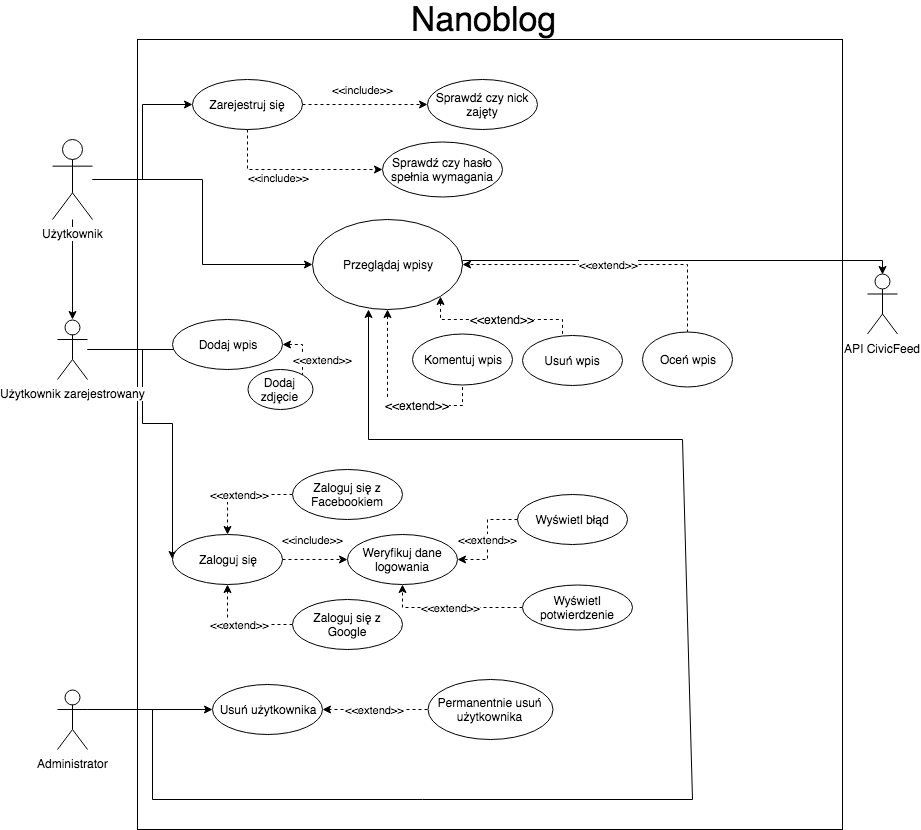

The diagram above was exported from draw.io. Its source (the exported page's mxGraphModel, read from the mxfile embedded in the PNG):
<mxGraphModel dx="2007" dy="696" grid="1" gridSize="10" guides="1" tooltips="1" connect="1" arrows="1" fold="1" page="1" pageScale="1" pageWidth="850" pageHeight="1100" math="0" shadow="0">
  <root>
    <mxCell id="0" />
    <mxCell id="1" parent="0" />
    <mxCell id="nzMfja07I44BbGAReqYS-3" value="" style="whiteSpace=wrap;html=1;" parent="1" vertex="1">
      <mxGeometry x="105" y="90" width="705" height="790" as="geometry" />
    </mxCell>
    <mxCell id="nzMfja07I44BbGAReqYS-5" value="&lt;font style=&quot;font-size: 34px&quot;&gt;Nanoblog&lt;/font&gt;" style="text;html=1;strokeColor=none;fillColor=none;align=center;verticalAlign=middle;whiteSpace=wrap;rounded=0;" parent="1" vertex="1">
      <mxGeometry x="430" y="60" width="40" height="20" as="geometry" />
    </mxCell>
    <mxCell id="EZ1TuJP0gbrVCj4xaB0e-4" value="Zarejestruj się&lt;br&gt;" style="ellipse;whiteSpace=wrap;html=1;" parent="1" vertex="1">
      <mxGeometry x="160" y="130" width="110" height="50" as="geometry" />
    </mxCell>
    <mxCell id="ABBuq6c4mVTtSCDSmEIl-11" style="edgeStyle=orthogonalEdgeStyle;rounded=0;orthogonalLoop=1;jettySize=auto;html=1;entryX=0;entryY=0.5;entryDx=0;entryDy=0;" parent="1" source="nzMfja07I44BbGAReqYS-6" target="EZ1TuJP0gbrVCj4xaB0e-4" edge="1">
      <mxGeometry relative="1" as="geometry" />
    </mxCell>
    <mxCell id="EZ1TuJP0gbrVCj4xaB0e-7" value="" style="edgeStyle=orthogonalEdgeStyle;rounded=0;orthogonalLoop=1;jettySize=auto;html=1;" parent="1" source="nzMfja07I44BbGAReqYS-6" target="EZ1TuJP0gbrVCj4xaB0e-6" edge="1">
      <mxGeometry relative="1" as="geometry" />
    </mxCell>
    <mxCell id="ABBuq6c4mVTtSCDSmEIl-23" style="edgeStyle=orthogonalEdgeStyle;rounded=0;orthogonalLoop=1;jettySize=auto;html=1;entryX=0.5;entryY=1;entryDx=0;entryDy=0;" parent="1" source="nzMfja07I44BbGAReqYS-6" target="nzMfja07I44BbGAReqYS-10" edge="1">
      <mxGeometry relative="1" as="geometry" />
    </mxCell>
    <mxCell id="nzMfja07I44BbGAReqYS-6" value="Użytkownik" style="shape=umlActor;verticalLabelPosition=bottom;labelBackgroundColor=#ffffff;verticalAlign=top;html=1;outlineConnect=0;" parent="1" vertex="1">
      <mxGeometry x="20" y="190" width="40" height="80" as="geometry" />
    </mxCell>
    <mxCell id="EZ1TuJP0gbrVCj4xaB0e-12" style="edgeStyle=orthogonalEdgeStyle;rounded=0;orthogonalLoop=1;jettySize=auto;html=1;entryX=0;entryY=0.5;entryDx=0;entryDy=0;" parent="1" source="EZ1TuJP0gbrVCj4xaB0e-6" target="EZ1TuJP0gbrVCj4xaB0e-10" edge="1">
      <mxGeometry relative="1" as="geometry">
        <Array as="points">
          <mxPoint x="110" y="400" />
          <mxPoint x="110" y="474" />
        </Array>
      </mxGeometry>
    </mxCell>
    <mxCell id="ABBuq6c4mVTtSCDSmEIl-22" style="edgeStyle=orthogonalEdgeStyle;rounded=0;orthogonalLoop=1;jettySize=auto;html=1;entryX=0;entryY=0.5;entryDx=0;entryDy=0;" parent="1" source="EZ1TuJP0gbrVCj4xaB0e-6" target="ABBuq6c4mVTtSCDSmEIl-17" edge="1">
      <mxGeometry relative="1" as="geometry">
        <Array as="points">
          <mxPoint x="170" y="400" />
        </Array>
      </mxGeometry>
    </mxCell>
    <mxCell id="EZ1TuJP0gbrVCj4xaB0e-6" value="Użytkownik zarejestrowany" style="shape=umlActor;verticalLabelPosition=bottom;labelBackgroundColor=#ffffff;verticalAlign=top;html=1;outlineConnect=0;" parent="1" vertex="1">
      <mxGeometry x="25" y="370" width="30" height="60" as="geometry" />
    </mxCell>
    <mxCell id="nzMfja07I44BbGAReqYS-21" style="edgeStyle=orthogonalEdgeStyle;rounded=0;orthogonalLoop=1;jettySize=auto;html=1;exitX=0.5;exitY=0;exitDx=0;exitDy=0;entryX=0.5;entryY=0;entryDx=0;entryDy=0;entryPerimeter=0;" parent="1" source="nzMfja07I44BbGAReqYS-10" target="nzMfja07I44BbGAReqYS-18" edge="1">
      <mxGeometry relative="1" as="geometry">
        <Array as="points">
          <mxPoint x="430" y="311" />
          <mxPoint x="850" y="311" />
        </Array>
      </mxGeometry>
    </mxCell>
    <mxCell id="nzMfja07I44BbGAReqYS-10" value="Przeglądaj wpisy" style="ellipse;whiteSpace=wrap;html=1;direction=south;" parent="1" vertex="1">
      <mxGeometry x="280" y="270" width="150" height="90" as="geometry" />
    </mxCell>
    <mxCell id="ABBuq6c4mVTtSCDSmEIl-17" value="Dodaj wpis" style="ellipse;whiteSpace=wrap;html=1;" parent="1" vertex="1">
      <mxGeometry x="140" y="370" width="110" height="50" as="geometry" />
    </mxCell>
    <mxCell id="EZ1TuJP0gbrVCj4xaB0e-27" value="&amp;lt;&amp;lt;extend&amp;gt;&amp;gt;" style="edgeStyle=orthogonalEdgeStyle;rounded=0;orthogonalLoop=1;jettySize=auto;html=1;dashed=1;" parent="1" source="EZ1TuJP0gbrVCj4xaB0e-26" target="EZ1TuJP0gbrVCj4xaB0e-10" edge="1">
      <mxGeometry relative="1" as="geometry" />
    </mxCell>
    <mxCell id="EZ1TuJP0gbrVCj4xaB0e-10" value="Zaloguj się&lt;br&gt;" style="ellipse;whiteSpace=wrap;html=1;" parent="1" vertex="1">
      <mxGeometry x="140" y="585" width="110" height="50" as="geometry" />
    </mxCell>
    <mxCell id="EZ1TuJP0gbrVCj4xaB0e-26" value="Zaloguj się z Facebookiem" style="ellipse;whiteSpace=wrap;html=1;" parent="1" vertex="1">
      <mxGeometry x="260" y="520" width="110" height="50" as="geometry" />
    </mxCell>
    <mxCell id="ABBuq6c4mVTtSCDSmEIl-31" style="edgeStyle=orthogonalEdgeStyle;rounded=0;orthogonalLoop=1;jettySize=auto;html=1;exitX=1;exitY=0.5;exitDx=0;exitDy=0;dashed=1;startArrow=classic;startFill=1;endArrow=none;endFill=0;entryX=0.5;entryY=1;entryDx=0;entryDy=0;" parent="1" source="nzMfja07I44BbGAReqYS-10" target="ABBuq6c4mVTtSCDSmEIl-18" edge="1">
      <mxGeometry relative="1" as="geometry" />
    </mxCell>
    <mxCell id="nzMfja07I44BbGAReqYS-25" value="&amp;lt;&amp;lt;extend&amp;gt;&amp;gt;" style="text;html=1;resizable=0;points=[];align=center;verticalAlign=middle;labelBackgroundColor=#ffffff;" parent="ABBuq6c4mVTtSCDSmEIl-31" vertex="1" connectable="0">
      <mxGeometry x="-0.007" y="29" relative="1" as="geometry">
        <mxPoint as="offset" />
      </mxGeometry>
    </mxCell>
    <mxCell id="ABBuq6c4mVTtSCDSmEIl-18" value="Komentuj wpis" style="ellipse;whiteSpace=wrap;html=1;" parent="1" vertex="1">
      <mxGeometry x="380" y="384.5" width="100" height="51" as="geometry" />
    </mxCell>
    <mxCell id="ABBuq6c4mVTtSCDSmEIl-32" style="edgeStyle=orthogonalEdgeStyle;rounded=0;orthogonalLoop=1;jettySize=auto;html=1;dashed=1;startArrow=classic;startFill=1;endArrow=none;endFill=0;exitX=1;exitY=0;exitDx=0;exitDy=0;" parent="1" source="nzMfja07I44BbGAReqYS-10" target="ABBuq6c4mVTtSCDSmEIl-19" edge="1">
      <mxGeometry relative="1" as="geometry">
        <Array as="points">
          <mxPoint x="408" y="370" />
          <mxPoint x="530" y="370" />
          <mxPoint x="530" y="400" />
        </Array>
      </mxGeometry>
    </mxCell>
    <mxCell id="nzMfja07I44BbGAReqYS-24" value="&amp;lt;&amp;lt;extend&amp;gt;&amp;gt;" style="text;html=1;resizable=0;points=[];align=center;verticalAlign=middle;labelBackgroundColor=#ffffff;" parent="ABBuq6c4mVTtSCDSmEIl-32" vertex="1" connectable="0">
      <mxGeometry x="0.0454" y="1" relative="1" as="geometry">
        <mxPoint as="offset" />
      </mxGeometry>
    </mxCell>
    <mxCell id="ABBuq6c4mVTtSCDSmEIl-19" value="Usuń wpis" style="ellipse;whiteSpace=wrap;html=1;" parent="1" vertex="1">
      <mxGeometry x="490" y="385.5" width="100" height="50" as="geometry" />
    </mxCell>
    <mxCell id="EZ1TuJP0gbrVCj4xaB0e-17" value="&amp;lt;&amp;lt;include&amp;gt;&amp;gt;" style="edgeStyle=orthogonalEdgeStyle;rounded=0;orthogonalLoop=1;jettySize=auto;html=1;dashed=1;" parent="1" source="EZ1TuJP0gbrVCj4xaB0e-4" target="EZ1TuJP0gbrVCj4xaB0e-13" edge="1">
      <mxGeometry x="-0.04" y="15" relative="1" as="geometry">
        <mxPoint as="offset" />
      </mxGeometry>
    </mxCell>
    <mxCell id="EZ1TuJP0gbrVCj4xaB0e-13" value="Sprawdź czy nick zajęty&lt;br&gt;" style="ellipse;whiteSpace=wrap;html=1;" parent="1" vertex="1">
      <mxGeometry x="395" y="130" width="110" height="50" as="geometry" />
    </mxCell>
    <mxCell id="EZ1TuJP0gbrVCj4xaB0e-24" value="&amp;lt;&amp;lt;include&amp;gt;&amp;gt;" style="edgeStyle=orthogonalEdgeStyle;rounded=0;orthogonalLoop=1;jettySize=auto;html=1;dashed=1;" parent="1" source="EZ1TuJP0gbrVCj4xaB0e-4" target="EZ1TuJP0gbrVCj4xaB0e-18" edge="1">
      <mxGeometry x="-0.1907" y="-8" relative="1" as="geometry">
        <Array as="points">
          <mxPoint x="215" y="220" />
        </Array>
        <mxPoint as="offset" />
      </mxGeometry>
    </mxCell>
    <mxCell id="EZ1TuJP0gbrVCj4xaB0e-18" value="Sprawdź czy hasło spełnia wymagania" style="ellipse;whiteSpace=wrap;html=1;" parent="1" vertex="1">
      <mxGeometry x="350" y="192.5" width="120" height="55" as="geometry" />
    </mxCell>
    <mxCell id="nzMfja07I44BbGAReqYS-18" value="API CivicFeed" style="shape=umlActor;verticalLabelPosition=bottom;labelBackgroundColor=#ffffff;verticalAlign=top;html=1;outlineConnect=0;" parent="1" vertex="1">
      <mxGeometry x="835" y="324.5" width="30" height="60" as="geometry" />
    </mxCell>
    <mxCell id="nzMfja07I44BbGAReqYS-26" value="&amp;lt;&amp;lt;extend&amp;gt;&amp;gt;&lt;br&gt;" style="edgeStyle=orthogonalEdgeStyle;rounded=0;orthogonalLoop=1;jettySize=auto;html=1;exitX=0.5;exitY=0;exitDx=0;exitDy=0;entryX=0.5;entryY=0;entryDx=0;entryDy=0;dashed=1;" parent="1" source="nzMfja07I44BbGAReqYS-22" target="nzMfja07I44BbGAReqYS-10" edge="1">
      <mxGeometry relative="1" as="geometry" />
    </mxCell>
    <mxCell id="nzMfja07I44BbGAReqYS-22" value="Oceń wpis" style="ellipse;whiteSpace=wrap;html=1;" parent="1" vertex="1">
      <mxGeometry x="610" y="382.5" width="90" height="55" as="geometry" />
    </mxCell>
    <mxCell id="ABBuq6c4mVTtSCDSmEIl-36" value="&amp;lt;&amp;lt;extend&amp;gt;&amp;gt;" style="edgeStyle=orthogonalEdgeStyle;rounded=0;orthogonalLoop=1;jettySize=auto;html=1;dashed=1;startArrow=classic;startFill=1;endArrow=none;endFill=0;exitX=1;exitY=0.5;exitDx=0;exitDy=0;" parent="1" source="ABBuq6c4mVTtSCDSmEIl-17" target="ABBuq6c4mVTtSCDSmEIl-35" edge="1">
      <mxGeometry x="-0.5429" y="-25" relative="1" as="geometry">
        <mxPoint x="45" y="15" as="offset" />
      </mxGeometry>
    </mxCell>
    <mxCell id="ABBuq6c4mVTtSCDSmEIl-35" value="Dodaj zdjęcie" style="ellipse;whiteSpace=wrap;html=1;" parent="1" vertex="1">
      <mxGeometry x="215" y="420" width="65" height="40" as="geometry" />
    </mxCell>
    <mxCell id="EZ1TuJP0gbrVCj4xaB0e-29" value="&amp;lt;&amp;lt;extend&amp;gt;&amp;gt;" style="edgeStyle=orthogonalEdgeStyle;rounded=0;orthogonalLoop=1;jettySize=auto;html=1;dashed=1;" parent="1" source="EZ1TuJP0gbrVCj4xaB0e-28" target="EZ1TuJP0gbrVCj4xaB0e-10" edge="1">
      <mxGeometry relative="1" as="geometry" />
    </mxCell>
    <mxCell id="EZ1TuJP0gbrVCj4xaB0e-28" value="Zaloguj się z Google" style="ellipse;whiteSpace=wrap;html=1;" parent="1" vertex="1">
      <mxGeometry x="260" y="650" width="110" height="50" as="geometry" />
    </mxCell>
    <mxCell id="EZ1TuJP0gbrVCj4xaB0e-32" value="&amp;lt;&amp;lt;include&amp;gt;&amp;gt;" style="edgeStyle=orthogonalEdgeStyle;rounded=0;orthogonalLoop=1;jettySize=auto;html=1;dashed=1;" parent="1" source="EZ1TuJP0gbrVCj4xaB0e-10" target="EZ1TuJP0gbrVCj4xaB0e-31" edge="1">
      <mxGeometry x="-0.0769" y="20" relative="1" as="geometry">
        <mxPoint as="offset" />
      </mxGeometry>
    </mxCell>
    <mxCell id="EZ1TuJP0gbrVCj4xaB0e-34" value="&amp;lt;&amp;lt;extend&amp;gt;&amp;gt;" style="edgeStyle=orthogonalEdgeStyle;rounded=0;orthogonalLoop=1;jettySize=auto;html=1;dashed=1;" parent="1" source="EZ1TuJP0gbrVCj4xaB0e-33" target="EZ1TuJP0gbrVCj4xaB0e-31" edge="1">
      <mxGeometry relative="1" as="geometry" />
    </mxCell>
    <mxCell id="EZ1TuJP0gbrVCj4xaB0e-31" value="Weryfikuj dane logowania" style="ellipse;whiteSpace=wrap;html=1;" parent="1" vertex="1">
      <mxGeometry x="315" y="585" width="110" height="50" as="geometry" />
    </mxCell>
    <mxCell id="EZ1TuJP0gbrVCj4xaB0e-33" value="Wyświetl błąd" style="ellipse;whiteSpace=wrap;html=1;" parent="1" vertex="1">
      <mxGeometry x="485" y="545" width="110" height="50" as="geometry" />
    </mxCell>
    <mxCell id="EZ1TuJP0gbrVCj4xaB0e-38" value="&amp;lt;&amp;lt;extend&amp;gt;&amp;gt;" style="edgeStyle=orthogonalEdgeStyle;rounded=0;orthogonalLoop=1;jettySize=auto;html=1;entryX=0.5;entryY=1;entryDx=0;entryDy=0;dashed=1;" parent="1" source="EZ1TuJP0gbrVCj4xaB0e-35" target="EZ1TuJP0gbrVCj4xaB0e-31" edge="1">
      <mxGeometry relative="1" as="geometry" />
    </mxCell>
    <mxCell id="EZ1TuJP0gbrVCj4xaB0e-35" value="Wyświetl potwierdzenie" style="ellipse;whiteSpace=wrap;html=1;" parent="1" vertex="1">
      <mxGeometry x="490" y="635" width="110" height="45" as="geometry" />
    </mxCell>
    <mxCell id="Cc6JqC8PVxWu4nExk6QZ-7" value="Administrator" style="shape=umlActor;verticalLabelPosition=bottom;labelBackgroundColor=#ffffff;verticalAlign=top;html=1;outlineConnect=0;" parent="1" vertex="1">
      <mxGeometry x="25" y="740" width="30" height="60" as="geometry" />
    </mxCell>
    <mxCell id="Cc6JqC8PVxWu4nExk6QZ-8" value="Usuń użytkownika" style="ellipse;whiteSpace=wrap;html=1;" parent="1" vertex="1">
      <mxGeometry x="180" y="735" width="110" height="50" as="geometry" />
    </mxCell>
    <mxCell id="Cc6JqC8PVxWu4nExk6QZ-11" value="&amp;lt;&amp;lt;extend&amp;gt;&amp;gt;" style="edgeStyle=orthogonalEdgeStyle;rounded=0;orthogonalLoop=1;jettySize=auto;html=1;dashed=1;" parent="1" source="Cc6JqC8PVxWu4nExk6QZ-9" target="Cc6JqC8PVxWu4nExk6QZ-8" edge="1">
      <mxGeometry relative="1" as="geometry" />
    </mxCell>
    <mxCell id="Cc6JqC8PVxWu4nExk6QZ-9" value="Permanentnie usuń użytkownika" style="ellipse;whiteSpace=wrap;html=1;" parent="1" vertex="1">
      <mxGeometry x="395" y="730" width="125" height="60" as="geometry" />
    </mxCell>
    <mxCell id="Cc6JqC8PVxWu4nExk6QZ-12" value="" style="endArrow=classic;html=1;exitX=1;exitY=0.3333333333333333;exitDx=0;exitDy=0;exitPerimeter=0;entryX=0;entryY=0.5;entryDx=0;entryDy=0;" parent="1" source="Cc6JqC8PVxWu4nExk6QZ-7" target="Cc6JqC8PVxWu4nExk6QZ-8" edge="1">
      <mxGeometry width="50" height="50" relative="1" as="geometry">
        <mxPoint x="-30" y="980" as="sourcePoint" />
        <mxPoint x="20" y="930" as="targetPoint" />
      </mxGeometry>
    </mxCell>
    <mxCell id="Cc6JqC8PVxWu4nExk6QZ-13" value="" style="endArrow=classic;html=1;exitX=1;exitY=0.3333333333333333;exitDx=0;exitDy=0;exitPerimeter=0;rounded=0;" parent="1" source="Cc6JqC8PVxWu4nExk6QZ-7" edge="1">
      <mxGeometry width="50" height="50" relative="1" as="geometry">
        <mxPoint x="-30" y="980" as="sourcePoint" />
        <mxPoint x="336" y="360" as="targetPoint" />
        <Array as="points">
          <mxPoint x="120" y="760" />
          <mxPoint x="120" y="850" />
          <mxPoint x="660" y="850" />
          <mxPoint x="650" y="490" />
          <mxPoint x="336" y="490" />
        </Array>
      </mxGeometry>
    </mxCell>
  </root>
</mxGraphModel>